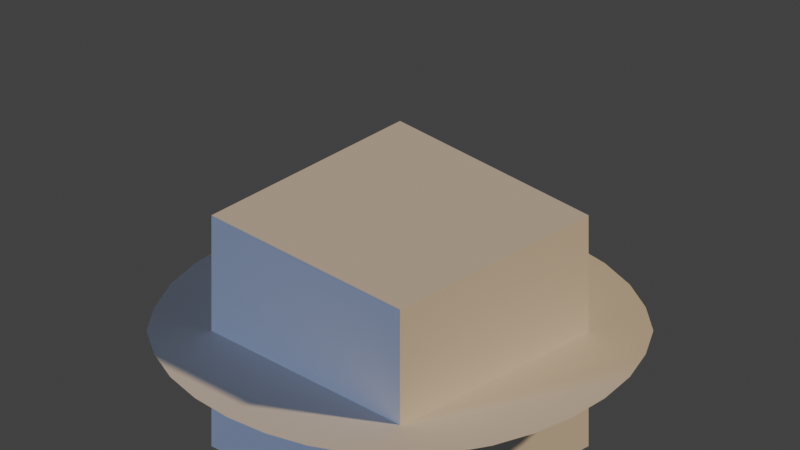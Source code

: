 # Source: render_assets.blend  (saved by Blender 4.0.36; exported with 4.5.12 LTS)
import bpy
from mathutils import Matrix  # noqa: F401  (used for matrix-valued properties, if any)

bpy.ops.wm.read_factory_settings(use_empty=True)
scene = bpy.context.scene
scene.name = 'Scene'

# ---- collections
col_assets = bpy.data.collections.new('Assets'); scene.collection.children.link(col_assets)
col_ground = bpy.data.collections.new('Ground'); col_assets.children.link(col_ground)
col_trees = bpy.data.collections.new('Trees'); col_assets.children.link(col_trees)
col_rocks = bpy.data.collections.new('Rocks'); col_assets.children.link(col_rocks)
col_bushes = bpy.data.collections.new('Bushes'); col_assets.children.link(col_bushes)
col_crates = bpy.data.collections.new('Crates'); col_assets.children.link(col_crates)
col_props = bpy.data.collections.new('Props'); col_assets.children.link(col_props)
col_characters = bpy.data.collections.new('Characters'); col_assets.children.link(col_characters)
col_wildlife = bpy.data.collections.new('Wildlife'); col_assets.children.link(col_wildlife)
col_ruins = bpy.data.collections.new('Ruins'); col_assets.children.link(col_ruins)

# ---- world
world_world = bpy.data.worlds.new('World'); scene.world = world_world
world_world.use_nodes = True; world_world.node_tree.nodes.clear()
_N = world_world.node_tree.nodes; _L = world_world.node_tree.links
n0 = _N.new('ShaderNodeOutputWorld'); n0.name = 'World Output'; n0.location = (300, 300)
n1 = _N.new('ShaderNodeBackground'); n1.name = 'Background'; n1.location = (10, 300)
n1.inputs[0].default_value = (0.1023, 0.1022, 0.1022, 1.0)
n1.inputs[1].default_value = 0.6
_L.new(n1.outputs[0], n0.inputs[0])
n0.is_active_output = True
world_world.color = (0.05088, 0.05088, 0.05088)
world_world.use_sun_shadow = False
world_world.sun_shadow_jitter_overblur = 0.0

# ---- cameras
cam_camera = bpy.data.cameras.new('Camera')
cam_camera.type = 'ORTHO'
cam_camera.clip_end = 100.0
cam_camera.show_limits = True

# ---- lights
light_sun = bpy.data.lights.new('Sun', 'SUN')
light_sun.color = (0.3916, 0.5395, 0.9999)
light_sun.transmission_factor = 0.0
light_sun.angle = 0.1745
light_sun.energy = 1.0
light_light = bpy.data.lights.new('Light', 'SUN')
light_light.color = (1.0, 0.7157, 0.3915)
light_light.transmission_factor = 0.0
light_light.angle = 0.05236
light_light.energy = 2.0
light_light.shadow_soft_size = 0.1
light_light.shadow_cascade_max_distance = 1000.0

# ---- meshes
me_plane_001 = bpy.data.meshes.new('Plane.001')
me_plane_001.from_pydata([(-1.0, -1.0, 0.0), (1.0, -1.0, 0.0), (-1.0, 1.0, 0.0), (1.0, 1.0, 0.0)], [], [(0, 1, 3, 2)])
_uv = me_plane_001.uv_layers.new(name='UVMap')
_uv.uv.foreach_set('vector', [0.0, 0.0, 1.0, 0.0, 1.0, 1.0, 0.0, 1.0])
me_plane_001.update()
me_cube_001 = bpy.data.meshes.new('Cube.001')
me_cube_001.from_pydata([(-1.0, -1.0, -1.0), (-1.0, -1.0, 1.0), (-1.0, 1.0, -1.0), (-1.0, 1.0, 1.0), (1.0, -1.0, -1.0), (1.0, -1.0, 1.0), (1.0, 1.0, -1.0), (1.0, 1.0, 1.0)], [], [(0, 1, 3, 2), (2, 3, 7, 6), (6, 7, 5, 4), (4, 5, 1, 0), (2, 6, 4, 0), (7, 3, 1, 5)])
_uv = me_cube_001.uv_layers.new(name='UVMap')
_uv.uv.foreach_set('vector', [0.375, 0.0, 0.625, 0.0, 0.625, 0.25, 0.375, 0.25, 0.375, 0.25, 0.625, 0.25, 0.625, 0.5, 0.375, 0.5, 0.375, 0.5, 0.625, 0.5, 0.625, 0.75, 0.375, 0.75, 0.375, 0.75, 0.625, 0.75, 0.625, 1.0, 0.375, 1.0, 0.125, 0.5, 0.375, 0.5, 0.375, 0.75, 0.125, 0.75, 0.625, 0.5, 0.875, 0.5, 0.875, 0.75, 0.625, 0.75])
me_cube_001.update()

# ---- objects
ob_camera = bpy.data.objects.new('Camera', cam_camera)
ob_sun = bpy.data.objects.new('Sun', light_sun)
ob_light = bpy.data.objects.new('Light', light_light)
ob_plane = bpy.data.objects.new('Plane', me_plane_001)
ob_test_cube = bpy.data.objects.new('test_cube', me_cube_001)

# ---- transforms, parenting, visibility, modifiers, constraints
ob_camera.location = (5.0, -5.0, 5.0)
ob_camera.rotation_euler = (1.047, 0.0, 0.7854)
ob_camera.lock_rotations_4d = False
ob_camera.empty_display_type = 'ARROWS'
ob_camera.color = (0.0, 0.0, 0.0, 0.0)
ob_camera.display_type = 'WIRE'
ob_camera.lineart.crease_threshold = 0.0
ob_sun.location = (0.0, 0.0, 0.0)
ob_sun.rotation_euler = (1.396, 0.0, -0.3491)
ob_light.location = (4.076, 1.005, 5.904)
ob_light.rotation_euler = (0.8727, 0.0, 2.094)
ob_light.lock_rotations_4d = False
ob_light.empty_display_type = 'ARROWS'
ob_light.color = (0.0, 0.0, 0.0, 0.0)
ob_light.lineart.crease_threshold = 0.0
ob_plane.location = (0.0, 0.0, 0.0)
ob_plane.scale = (2.0, 2.0, 2.0)
_m = ob_plane.modifiers.new('Subdivision', 'SUBSURF')
_m.levels = 3
_m.render_levels = 3
ob_test_cube.location = (0.0, 0.0, 0.0)

# ---- collection membership
scene.collection.objects.link(ob_camera)
scene.collection.objects.link(ob_sun)
scene.collection.objects.link(ob_light)
col_assets.objects.link(ob_plane)
col_ground.objects.link(ob_test_cube)

# ---- scene / render settings (as saved in the file)
scene.camera = ob_camera
scene.frame_start = 1; scene.frame_end = 250; scene.frame_set(3)
scene.render.engine = 'BLENDER_EEVEE_NEXT'
scene.render.film_transparent = True
scene.cycles.sampling_pattern = 'TABULATED_SOBOL'
bpy.context.view_layer.update()
